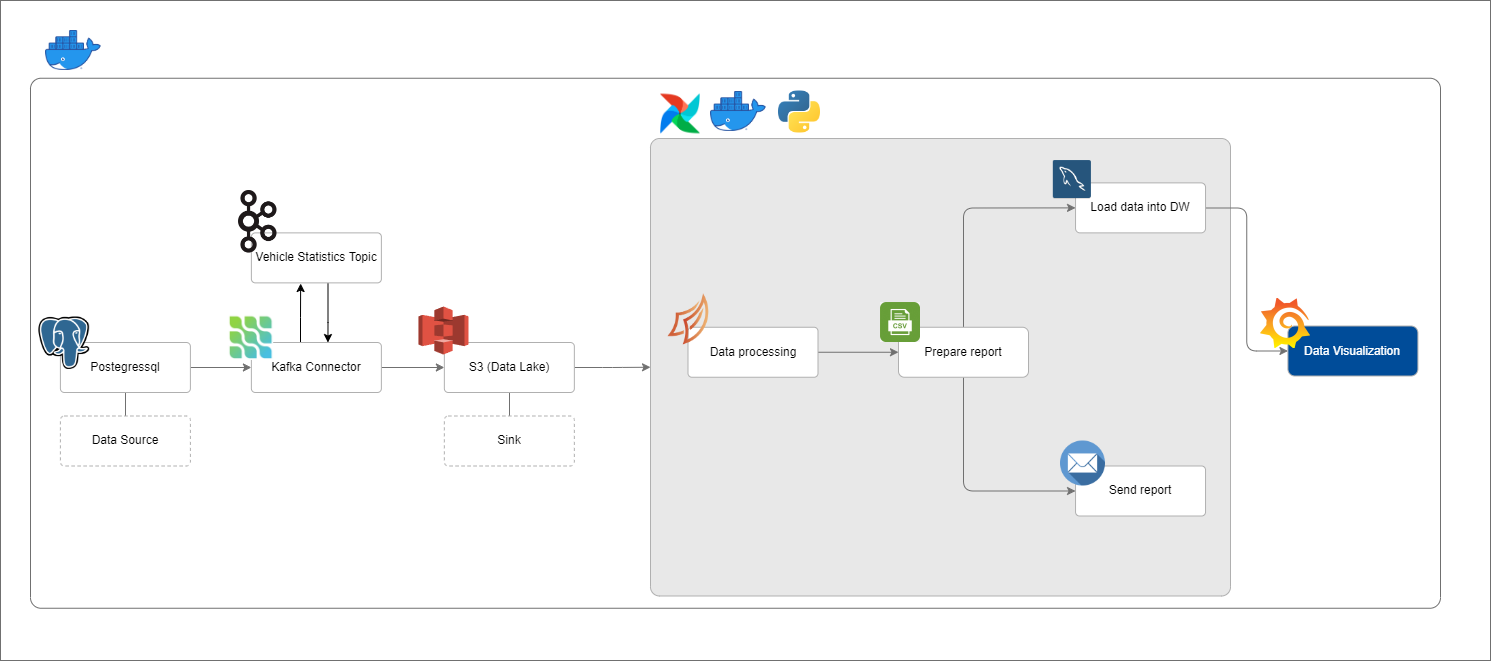

The diagram above was exported from draw.io. Its source (the exported page's mxGraphModel, read from the mxfile embedded in the PNG):
<mxGraphModel dx="1001" dy="2259" grid="1" gridSize="10" guides="1" tooltips="1" connect="1" arrows="1" fold="1" page="1" pageScale="1" pageWidth="827" pageHeight="1169" math="0" shadow="0">
  <root>
    <mxCell id="0" />
    <mxCell id="1" parent="0" />
    <mxCell id="YNEONm2R2ZNALZFealpS-38" value="b" style="rounded=0;whiteSpace=wrap;html=1;fillColor=default;strokeColor=#707070;arcSize=2;" vertex="1" parent="1">
      <mxGeometry x="1040" y="-40" width="1490" height="660" as="geometry" />
    </mxCell>
    <mxCell id="YNEONm2R2ZNALZFealpS-1" value="b" style="rounded=1;whiteSpace=wrap;html=1;fillColor=default;strokeColor=#707070;arcSize=2;" vertex="1" parent="1">
      <mxGeometry x="1070" y="37.75" width="1410" height="530" as="geometry" />
    </mxCell>
    <mxCell id="YNEONm2R2ZNALZFealpS-2" value="" style="rounded=1;whiteSpace=wrap;html=1;fillColor=#E8E8E8;strokeColor=#B0B0B0;arcSize=2;" vertex="1" parent="1">
      <mxGeometry x="1690" y="98" width="580" height="457.5" as="geometry" />
    </mxCell>
    <mxCell id="YNEONm2R2ZNALZFealpS-3" style="edgeStyle=orthogonalEdgeStyle;rounded=0;orthogonalLoop=1;jettySize=auto;html=1;entryX=0;entryY=0.5;entryDx=0;entryDy=0;endArrow=classic;endFill=1;strokeColor=#707070;" edge="1" parent="1" source="YNEONm2R2ZNALZFealpS-4" target="YNEONm2R2ZNALZFealpS-14">
      <mxGeometry relative="1" as="geometry" />
    </mxCell>
    <mxCell id="YNEONm2R2ZNALZFealpS-4" value="Data processing" style="rounded=1;whiteSpace=wrap;html=1;fillColor=default;strokeColor=#B0B0B0;arcSize=8;" vertex="1" parent="1">
      <mxGeometry x="1727.5" y="286.75" width="130" height="50" as="geometry" />
    </mxCell>
    <mxCell id="YNEONm2R2ZNALZFealpS-5" value="" style="shape=image;verticalLabelPosition=bottom;labelBackgroundColor=default;verticalAlign=top;aspect=fixed;imageAspect=0;image=https://airflow.apache.org/docs/apache-airflow/stable/_images/pin_large.png;" vertex="1" parent="1">
      <mxGeometry x="1700" y="53.5" width="40" height="40" as="geometry" />
    </mxCell>
    <mxCell id="YNEONm2R2ZNALZFealpS-6" value="" style="shape=image;verticalLabelPosition=bottom;labelBackgroundColor=default;verticalAlign=top;aspect=fixed;imageAspect=0;image=https://www.underworldcode.org/content/images/size/w600/2020/08/Moby-logo-1.png;" vertex="1" parent="1">
      <mxGeometry x="1085" y="-10" width="55.77" height="40" as="geometry" />
    </mxCell>
    <mxCell id="YNEONm2R2ZNALZFealpS-7" value="" style="shape=image;verticalLabelPosition=bottom;labelBackgroundColor=default;verticalAlign=top;aspect=fixed;imageAspect=0;image=https://upload.wikimedia.org/wikipedia/commons/thumb/c/c3/Python-logo-notext.svg/1024px-Python-logo-notext.svg.png;" vertex="1" parent="1">
      <mxGeometry x="1818" y="50.5" width="42" height="42" as="geometry" />
    </mxCell>
    <mxCell id="YNEONm2R2ZNALZFealpS-8" style="edgeStyle=orthogonalEdgeStyle;rounded=1;orthogonalLoop=1;jettySize=auto;html=1;entryX=0;entryY=0.5;entryDx=0;entryDy=0;startArrow=none;startFill=0;strokeColor=#707070;" edge="1" parent="1" source="YNEONm2R2ZNALZFealpS-9" target="YNEONm2R2ZNALZFealpS-10">
      <mxGeometry relative="1" as="geometry" />
    </mxCell>
    <mxCell id="YNEONm2R2ZNALZFealpS-9" value="Load data into DW" style="rounded=1;whiteSpace=wrap;html=1;fillColor=default;strokeColor=#B0B0B0;arcSize=9;" vertex="1" parent="1">
      <mxGeometry x="2115.04" y="142.38" width="130" height="50" as="geometry" />
    </mxCell>
    <mxCell id="YNEONm2R2ZNALZFealpS-10" value="&lt;font color=&quot;#ffffff&quot;&gt;Data Visualization&lt;/font&gt;" style="rounded=1;whiteSpace=wrap;html=1;fillColor=#004C99;strokeColor=#B0B0B0;arcSize=14;" vertex="1" parent="1">
      <mxGeometry x="2327.43" y="285.5" width="130" height="50" as="geometry" />
    </mxCell>
    <mxCell id="YNEONm2R2ZNALZFealpS-11" value="" style="shape=image;verticalLabelPosition=bottom;labelBackgroundColor=default;verticalAlign=top;aspect=fixed;imageAspect=0;image=https://docs.checkmk.com/latest/images/grafana_logo.png;" vertex="1" parent="1">
      <mxGeometry x="2300" y="258" width="50" height="50" as="geometry" />
    </mxCell>
    <mxCell id="YNEONm2R2ZNALZFealpS-12" style="edgeStyle=orthogonalEdgeStyle;rounded=1;orthogonalLoop=1;jettySize=auto;html=1;entryX=0;entryY=0.5;entryDx=0;entryDy=0;fontColor=#FFFFFF;startArrow=none;startFill=0;strokeColor=#707070;" edge="1" parent="1" source="YNEONm2R2ZNALZFealpS-14" target="YNEONm2R2ZNALZFealpS-16">
      <mxGeometry relative="1" as="geometry">
        <Array as="points">
          <mxPoint x="2003" y="451" />
        </Array>
      </mxGeometry>
    </mxCell>
    <mxCell id="YNEONm2R2ZNALZFealpS-13" style="edgeStyle=orthogonalEdgeStyle;rounded=1;orthogonalLoop=1;jettySize=auto;html=1;entryX=0;entryY=0.5;entryDx=0;entryDy=0;endArrow=classic;endFill=1;strokeColor=#707070;" edge="1" parent="1" source="YNEONm2R2ZNALZFealpS-14" target="YNEONm2R2ZNALZFealpS-9">
      <mxGeometry relative="1" as="geometry">
        <Array as="points">
          <mxPoint x="2003" y="167" />
        </Array>
      </mxGeometry>
    </mxCell>
    <mxCell id="YNEONm2R2ZNALZFealpS-14" value="Prepare report" style="rounded=1;whiteSpace=wrap;html=1;fillColor=default;strokeColor=#B0B0B0;arcSize=12;" vertex="1" parent="1">
      <mxGeometry x="1937.9999999999998" y="286.75" width="130" height="50" as="geometry" />
    </mxCell>
    <mxCell id="YNEONm2R2ZNALZFealpS-15" value="" style="shape=image;verticalLabelPosition=bottom;labelBackgroundColor=default;verticalAlign=top;aspect=fixed;imageAspect=0;image=https://png.pngtree.com/png-vector/20190403/ourlarge/pngtree-csv-file-document-icon-png-image_909913.jpg;" vertex="1" parent="1">
      <mxGeometry x="1920" y="262" width="40" height="40" as="geometry" />
    </mxCell>
    <mxCell id="YNEONm2R2ZNALZFealpS-16" value="Send report" style="rounded=1;whiteSpace=wrap;html=1;fillColor=default;strokeColor=#B0B0B0;arcSize=8;" vertex="1" parent="1">
      <mxGeometry x="2115.04" y="425.5" width="130" height="50" as="geometry" />
    </mxCell>
    <mxCell id="YNEONm2R2ZNALZFealpS-17" value="" style="shape=image;verticalLabelPosition=bottom;labelBackgroundColor=default;verticalAlign=top;aspect=fixed;imageAspect=0;image=https://cdn-icons-png.flaticon.com/512/552/552486.png;" vertex="1" parent="1">
      <mxGeometry x="2100" y="400.5" width="45" height="45" as="geometry" />
    </mxCell>
    <mxCell id="YNEONm2R2ZNALZFealpS-18" value="" style="shape=image;verticalLabelPosition=bottom;labelBackgroundColor=default;verticalAlign=top;aspect=fixed;imageAspect=0;image=https://www.underworldcode.org/content/images/size/w600/2020/08/Moby-logo-1.png;" vertex="1" parent="1">
      <mxGeometry x="1750" y="51" width="55.77" height="40" as="geometry" />
    </mxCell>
    <mxCell id="YNEONm2R2ZNALZFealpS-19" style="edgeStyle=orthogonalEdgeStyle;rounded=1;orthogonalLoop=1;jettySize=auto;html=1;entryX=0;entryY=0.5;entryDx=0;entryDy=0;fontColor=#FFFFFF;startArrow=none;startFill=0;strokeColor=#707070;" edge="1" parent="1" source="YNEONm2R2ZNALZFealpS-21">
      <mxGeometry relative="1" as="geometry">
        <mxPoint x="1290.8799999999997" y="327" as="targetPoint" />
      </mxGeometry>
    </mxCell>
    <mxCell id="YNEONm2R2ZNALZFealpS-20" style="edgeStyle=orthogonalEdgeStyle;rounded=1;orthogonalLoop=1;jettySize=auto;html=1;fontColor=#FFFFFF;startArrow=none;startFill=0;endArrow=none;endFill=0;strokeColor=#707070;" edge="1" parent="1" source="YNEONm2R2ZNALZFealpS-21" target="YNEONm2R2ZNALZFealpS-28">
      <mxGeometry relative="1" as="geometry" />
    </mxCell>
    <mxCell id="YNEONm2R2ZNALZFealpS-21" value="Postegressql" style="rounded=1;whiteSpace=wrap;html=1;fillColor=default;strokeColor=#B0B0B0;arcSize=8;" vertex="1" parent="1">
      <mxGeometry x="1099.8999999999999" y="302" width="130" height="50" as="geometry" />
    </mxCell>
    <mxCell id="YNEONm2R2ZNALZFealpS-22" value="" style="shape=image;verticalLabelPosition=bottom;labelBackgroundColor=default;verticalAlign=top;aspect=fixed;imageAspect=0;image=https://upload.wikimedia.org/wikipedia/commons/thumb/2/29/Postgresql_elephant.svg/1200px-Postgresql_elephant.svg.png;" vertex="1" parent="1">
      <mxGeometry x="1078.31" y="276.5" width="50.88" height="52.5" as="geometry" />
    </mxCell>
    <mxCell id="YNEONm2R2ZNALZFealpS-23" style="edgeStyle=orthogonalEdgeStyle;rounded=1;orthogonalLoop=1;jettySize=auto;html=1;fontColor=#FFFFFF;startArrow=none;startFill=0;endArrow=classic;endFill=1;strokeColor=#707070;" edge="1" parent="1" target="YNEONm2R2ZNALZFealpS-26">
      <mxGeometry relative="1" as="geometry">
        <mxPoint x="1420.8799999999997" y="327" as="sourcePoint" />
      </mxGeometry>
    </mxCell>
    <mxCell id="YNEONm2R2ZNALZFealpS-24" style="edgeStyle=orthogonalEdgeStyle;rounded=1;orthogonalLoop=1;jettySize=auto;html=1;entryX=0;entryY=0.5;entryDx=0;entryDy=0;fontColor=#FFFFFF;startArrow=none;startFill=0;endArrow=classic;endFill=1;strokeColor=#707070;" edge="1" parent="1" source="YNEONm2R2ZNALZFealpS-26" target="YNEONm2R2ZNALZFealpS-2">
      <mxGeometry relative="1" as="geometry" />
    </mxCell>
    <mxCell id="YNEONm2R2ZNALZFealpS-25" style="edgeStyle=orthogonalEdgeStyle;rounded=1;orthogonalLoop=1;jettySize=auto;html=1;fontColor=#FFFFFF;startArrow=none;startFill=0;endArrow=none;endFill=0;strokeColor=#707070;" edge="1" parent="1" source="YNEONm2R2ZNALZFealpS-26" target="YNEONm2R2ZNALZFealpS-27">
      <mxGeometry relative="1" as="geometry" />
    </mxCell>
    <mxCell id="YNEONm2R2ZNALZFealpS-26" value="S3 (Data Lake)" style="rounded=1;whiteSpace=wrap;html=1;fillColor=default;strokeColor=#B0B0B0;arcSize=8;" vertex="1" parent="1">
      <mxGeometry x="1483.85" y="302" width="130" height="50" as="geometry" />
    </mxCell>
    <mxCell id="YNEONm2R2ZNALZFealpS-27" value="Sink" style="rounded=1;whiteSpace=wrap;html=1;fillColor=default;strokeColor=#B0B0B0;arcSize=8;glass=0;shadow=0;sketch=0;dashed=1;" vertex="1" parent="1">
      <mxGeometry x="1483.85" y="375.5" width="130" height="50" as="geometry" />
    </mxCell>
    <mxCell id="YNEONm2R2ZNALZFealpS-28" value="Data Source" style="rounded=1;whiteSpace=wrap;html=1;fillColor=default;strokeColor=#B0B0B0;arcSize=8;glass=0;shadow=0;sketch=0;dashed=1;" vertex="1" parent="1">
      <mxGeometry x="1099.8999999999999" y="375.5" width="130" height="50" as="geometry" />
    </mxCell>
    <mxCell id="YNEONm2R2ZNALZFealpS-29" value="" style="shape=image;verticalLabelPosition=bottom;labelBackgroundColor=default;verticalAlign=top;aspect=fixed;imageAspect=0;image=https://www.freepnglogos.com/uploads/logo-mysql-png/logo-mysql-mysql-logo-png-images-are-download-crazypng-15.png;" vertex="1" parent="1">
      <mxGeometry x="2090" y="117.13" width="43.5" height="43.5" as="geometry" />
    </mxCell>
    <mxCell id="YNEONm2R2ZNALZFealpS-30" value="" style="outlineConnect=0;dashed=0;verticalLabelPosition=bottom;verticalAlign=top;align=center;html=1;shape=mxgraph.aws3.s3;fillColor=#E05243;gradientColor=none;" vertex="1" parent="1">
      <mxGeometry x="1458" y="266" width="50" height="48" as="geometry" />
    </mxCell>
    <mxCell id="YNEONm2R2ZNALZFealpS-31" value="" style="shape=image;verticalLabelPosition=bottom;labelBackgroundColor=default;verticalAlign=top;aspect=fixed;imageAspect=0;image=https://upload.wikimedia.org/wikipedia/commons/thumb/1/1d/Dask_logo.svg/800px-Dask_logo.svg.png;" vertex="1" parent="1">
      <mxGeometry x="1695.04" y="244" width="68.16" height="70.75" as="geometry" />
    </mxCell>
    <mxCell id="YNEONm2R2ZNALZFealpS-32" style="edgeStyle=orthogonalEdgeStyle;rounded=0;orthogonalLoop=1;jettySize=auto;html=1;entryX=0.589;entryY=0.001;entryDx=0;entryDy=0;entryPerimeter=0;" edge="1" parent="1" source="YNEONm2R2ZNALZFealpS-33" target="YNEONm2R2ZNALZFealpS-35">
      <mxGeometry relative="1" as="geometry">
        <Array as="points">
          <mxPoint x="1367" y="282" />
        </Array>
      </mxGeometry>
    </mxCell>
    <mxCell id="YNEONm2R2ZNALZFealpS-33" value="Vehicle Statistics Topic" style="rounded=1;whiteSpace=wrap;html=1;fillColor=default;strokeColor=#B0B0B0;arcSize=8;" vertex="1" parent="1">
      <mxGeometry x="1290.8799999999999" y="192.38" width="130" height="50" as="geometry" />
    </mxCell>
    <mxCell id="YNEONm2R2ZNALZFealpS-34" style="edgeStyle=orthogonalEdgeStyle;rounded=0;orthogonalLoop=1;jettySize=auto;html=1;entryX=0.379;entryY=1.013;entryDx=0;entryDy=0;entryPerimeter=0;" edge="1" parent="1" target="YNEONm2R2ZNALZFealpS-33">
      <mxGeometry relative="1" as="geometry">
        <mxPoint x="1340" y="310" as="sourcePoint" />
        <mxPoint x="1340" y="245" as="targetPoint" />
        <Array as="points">
          <mxPoint x="1340" y="277" />
        </Array>
      </mxGeometry>
    </mxCell>
    <mxCell id="YNEONm2R2ZNALZFealpS-35" value="Kafka Connector" style="rounded=1;whiteSpace=wrap;html=1;fillColor=default;strokeColor=#B0B0B0;arcSize=8;" vertex="1" parent="1">
      <mxGeometry x="1290.8799999999999" y="302" width="130" height="50" as="geometry" />
    </mxCell>
    <mxCell id="YNEONm2R2ZNALZFealpS-36" value="" style="shape=image;verticalLabelPosition=bottom;labelBackgroundColor=default;verticalAlign=top;aspect=fixed;imageAspect=0;image=https://pbs.twimg.com/profile_images/790917668517752832/IkKA5JgJ_400x400.jpg;" vertex="1" parent="1">
      <mxGeometry x="1268" y="274.75" width="45.18" height="45.18" as="geometry" />
    </mxCell>
    <mxCell id="YNEONm2R2ZNALZFealpS-37" value="" style="shape=image;verticalLabelPosition=bottom;labelBackgroundColor=default;verticalAlign=top;aspect=fixed;imageAspect=0;image=https://upload.wikimedia.org/wikipedia/commons/thumb/0/05/Apache_kafka.svg/1200px-Apache_kafka.svg.png;" vertex="1" parent="1">
      <mxGeometry x="1278" y="150" width="38.54" height="62.63" as="geometry" />
    </mxCell>
  </root>
</mxGraphModel>